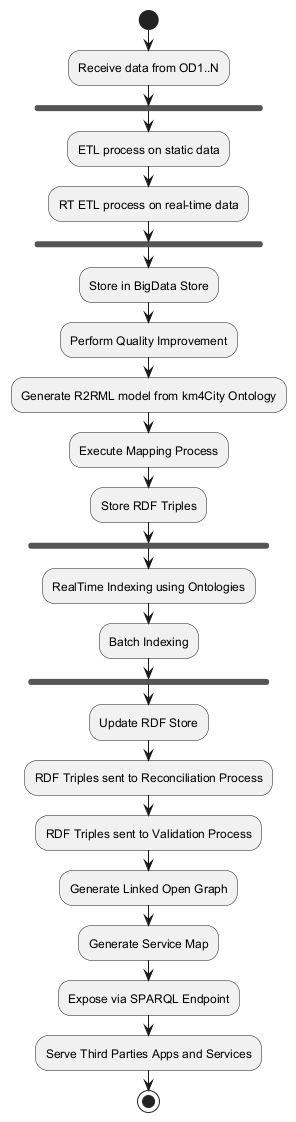

The diagram above was rendered by PlantUML. Its source (embedded in the PNG):
@startuml
start
:Receive data from OD1..N;
fork
  :ETL process on static data;
  :RT ETL process on real-time data;
end fork
:Store in BigData Store;
:Perform Quality Improvement;

:Generate R2RML model from km4City Ontology;
:Execute Mapping Process;
:Store RDF Triples;

fork
  :RealTime Indexing using Ontologies;
  :Batch Indexing;
end fork
:Update RDF Store;

:RDF Triples sent to Reconciliation Process;
:RDF Triples sent to Validation Process;

:Generate Linked Open Graph;
:Generate Service Map;

:Expose via SPARQL Endpoint;
:Serve Third Parties Apps and Services;
stop
@enduml